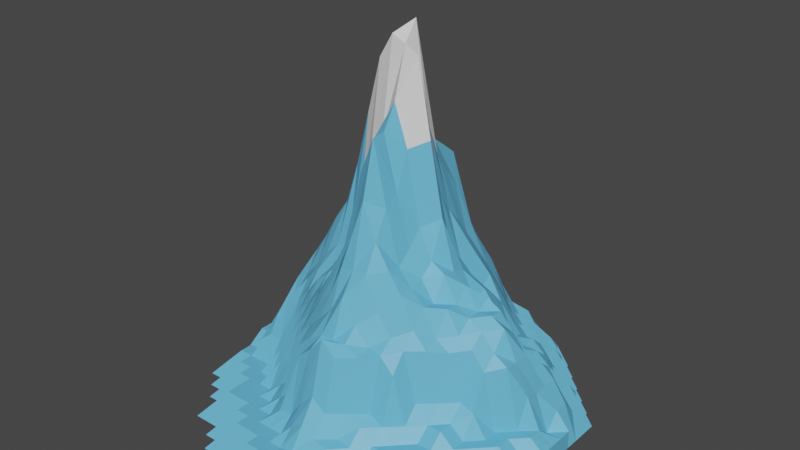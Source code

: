 # Source: IceMountain2.blend  (saved by Blender 3.4.6; exported with 4.5.12 LTS)
import bpy
from mathutils import Matrix  # noqa: F401  (used for matrix-valued properties, if any)

bpy.ops.wm.read_factory_settings(use_empty=True)
scene = bpy.context.scene
scene.name = 'Scene'

# ---- collections
col_collection = bpy.data.collections.new('Collection'); scene.collection.children.link(col_collection)

# ---- materials (node trees are filled in below, after node groups)
mat_material_002 = bpy.data.materials.new('Material.002')
mat_material_002.use_transparent_shadow = False
mat_material_006 = bpy.data.materials.new('Material.006')
mat_material_006.use_transparent_shadow = False

# ---- material node trees
mat_material_002.use_nodes = True; mat_material_002.node_tree.nodes.clear()
_N = mat_material_002.node_tree.nodes; _L = mat_material_002.node_tree.links
n0 = _N.new('ShaderNodeBsdfPrincipled'); n0.name = 'Principled BSDF'; n0.location = (10, 300)
n0.distribution = 'GGX'
n0.subsurface_method = 'RANDOM_WALK_SKIN'
n0.inputs[0].default_value = (0.1336, 0.5041, 0.8, 1.0)
n0.inputs[3].default_value = 1.45
n0.inputs[27].default_value = (0.0, 0.0, 0.0, 1.0)
n0.inputs[28].default_value = 1.0
n1 = _N.new('ShaderNodeOutputMaterial'); n1.name = 'Material Output'; n1.location = (300, 300)
_L.new(n0.outputs[0], n1.inputs[0])
n1.is_active_output = True
mat_material_006.use_nodes = True; mat_material_006.node_tree.nodes.clear()
_N = mat_material_006.node_tree.nodes; _L = mat_material_006.node_tree.links
n0 = _N.new('ShaderNodeBsdfPrincipled'); n0.name = 'Principled BSDF'; n0.location = (10, 300)
n0.distribution = 'GGX'
n0.subsurface_method = 'RANDOM_WALK_SKIN'
n0.inputs[3].default_value = 1.45
n0.inputs[27].default_value = (0.0, 0.0, 0.0, 1.0)
n0.inputs[28].default_value = 1.0
n1 = _N.new('ShaderNodeOutputMaterial'); n1.name = 'Material Output'; n1.location = (300, 300)
_L.new(n0.outputs[0], n1.inputs[0])
n1.is_active_output = True

# ---- world
world_world = bpy.data.worlds.new('World'); scene.world = world_world
world_world.use_nodes = True; world_world.node_tree.nodes.clear()
_N = world_world.node_tree.nodes; _L = world_world.node_tree.links
n0 = _N.new('ShaderNodeOutputWorld'); n0.name = 'World Output'; n0.location = (300, 300)
n1 = _N.new('ShaderNodeBackground'); n1.name = 'Background'; n1.location = (10, 300)
n1.inputs[0].default_value = (0.05088, 0.05088, 0.05088, 1.0)
_L.new(n1.outputs[0], n0.inputs[0])
n0.is_active_output = True
world_world.color = (0.05088, 0.05088, 0.05088)
world_world.use_sun_shadow = False
world_world.sun_shadow_jitter_overblur = 0.0

# ---- meshes
me_landscape = bpy.data.meshes.new('Landscape')
me_landscape.from_pydata([(-5.991, -3.486, -0.1838), (-5.991, -2.986, -0.1838), (-5.991, -2.486, -0.1838), (-5.991, -1.986, -0.1838), (-5.991, -0.9863, 0.1496), (-5.991, -0.4863, 0.1496), (-5.991, 0.01371, 0.1496), (-5.991, 0.5137, 0.1496), (-5.991, 1.014, 0.1496), (-5.991, 1.014, -0.1838), (-5.991, 1.514, -0.1838), (-5.991, 2.014, -0.1838), (-5.491, -3.986, -0.1838), (-5.491, -3.486, -0.1838), (-5.491, -2.486, 0.1496), (-5.491, -1.986, 0.1496), (-5.491, -1.486, 0.1496), (-5.491, -0.9863, 0.1496), (-5.491, -0.4863, 0.1496), (-5.491, 0.01371, 0.2934), (-5.491, 0.5137, 0.1496), (-5.491, 1.014, 0.4415), (-5.491, 1.514, 0.4415), (-5.491, 2.014, 0.1496), (-5.491, 2.514, 0.1496), (-5.491, 2.514, -0.1838), (-4.991, -4.486, -0.1838), (-4.991, -3.986, -0.1838), (-4.991, -2.986, 0.1496), (-4.991, -2.486, 0.1496), (-4.991, -1.986, 0.1496), (-4.991, -1.486, 0.3535), (-4.991, -0.9863, 0.7394), (-4.991, -0.4863, 0.7397), (-4.991, 0.01371, 0.6991), (-4.991, 0.5137, 0.8019), (-4.991, 1.014, 0.8017), (-4.991, 1.514, 0.8017), (-4.991, 2.014, 0.4415), (-4.991, 2.514, 0.4415), (-4.991, 3.014, 0.1496), (-4.991, 3.014, -0.1838), (-4.991, 3.514, -0.1838), (-4.491, -5.486, -0.1838), (-4.491, -4.986, -0.1838), (-4.491, -4.486, -0.1838), (-4.491, -3.486, 0.1496), (-4.491, -2.986, 0.1496), (-4.491, -2.486, 0.1496), (-4.491, -1.986, 0.5665), (-4.491, -1.486, 0.7394), (-4.491, -0.9863, 0.7394), (-4.491, -0.4863, 1.403), (-4.491, 0.01371, 1.37), (-4.491, 0.5137, 1.17), (-4.491, 1.014, 1.014), (-4.491, 1.514, 1.014), (-4.491, 2.014, 0.8017), (-4.491, 2.514, 0.8017), (-4.491, 3.014, 0.4415), (-4.491, 3.514, 0.1496), (-4.491, 4.014, 0.1496), (-4.491, 4.014, -0.1838), (-3.991, -5.486, -0.1838), (-3.991, -4.486, 0.1496), (-3.991, -3.986, 0.1496), (-3.991, -3.486, 0.1496), (-3.991, -2.986, 0.1496), (-3.991, -2.486, 0.1496), (-3.991, -1.986, 0.5665), (-3.991, -1.486, 1.266), (-3.991, -0.9863, 1.358), (-3.991, -0.4863, 1.579), (-3.991, 0.01371, 1.941), (-3.991, 0.5137, 1.83), (-3.991, 1.014, 1.368), (-3.991, 1.514, 1.28), (-3.991, 2.014, 1.014), (-3.991, 2.514, 0.8017), (-3.991, 3.014, 0.8017), (-3.991, 3.514, 0.4415), (-3.991, 4.014, 0.4415), (-3.991, 4.514, 0.1496), (-3.991, 4.514, -0.1838), (-3.491, -5.986, -0.1838), (-3.491, -5.486, -0.1838), (-3.491, -4.486, 0.1496), (-3.491, -3.986, 0.1496), (-3.491, -3.486, 0.1496), (-3.491, -2.986, 0.1496), (-3.491, -2.486, 0.5665), (-3.491, -1.986, 0.7394), (-3.491, -1.486, 1.349), (-3.491, -0.9863, 1.68), (-3.491, -0.4863, 1.845), (-3.491, 0.01371, 2.314), (-3.491, 0.5137, 2.207), (-3.491, 1.014, 1.628), (-3.491, 1.514, 1.342), (-3.491, 2.014, 1.28), (-3.491, 2.514, 1.014), (-3.491, 3.014, 1.014), (-3.491, 3.514, 0.8017), (-3.491, 4.014, 0.4415), (-3.491, 4.514, 0.4415), (-3.491, 5.014, 0.1496), (-3.491, 5.014, -0.1838), (-2.991, -6.486, -0.1838), (-2.991, -5.986, -0.1838), (-2.991, -4.986, 0.1496), (-2.991, -4.486, 0.1496), (-2.991, -3.986, 0.1496), (-2.991, -3.486, 0.1496), (-2.991, -2.986, 0.5665), (-2.991, -2.486, 0.7395), (-2.991, -1.986, 1.35), (-2.991, -1.486, 1.641), (-2.991, -0.9863, 1.928), (-2.991, -0.4863, 2.19), (-2.991, 0.01371, 2.751), (-2.991, 0.5137, 2.49), (-2.991, 1.014, 2.013), (-2.991, 1.514, 1.554), (-2.991, 2.014, 1.34), (-2.991, 2.514, 1.28), (-2.991, 3.014, 1.28), (-2.991, 3.514, 1.014), (-2.991, 4.014, 0.8017), (-2.991, 4.514, 0.4415), (-2.991, 5.014, 0.1496), (-2.991, 5.014, -0.1838), (-2.491, -6.486, -0.1838), (-2.491, -5.486, 0.1496), (-2.491, -4.986, 0.1496), (-2.491, -4.486, 0.1496), (-2.491, -3.986, 0.1496), (-2.491, -3.486, 0.3535), (-2.491, -2.986, 0.7413), (-2.491, -2.486, 1.345), (-2.491, -1.986, 1.627), (-2.491, -1.486, 1.967), (-2.491, -0.9863, 2.005), (-2.491, -0.4863, 2.404), (-2.491, 0.01371, 3.117), (-2.491, 0.5137, 3.131), (-2.491, 1.014, 2.349), (-2.491, 1.514, 1.915), (-2.491, 2.014, 1.562), (-2.491, 2.514, 1.355), (-2.491, 3.014, 1.283), (-2.491, 3.514, 1.014), (-2.491, 4.014, 0.8017), (-2.491, 4.514, 0.4415), (-2.491, 5.014, 0.1496), (-2.491, 5.514, 0.1496), (-2.491, 5.514, -0.1838), (-1.991, -6.486, -0.1838), (-1.991, -5.486, 0.1496), (-1.991, -4.986, 0.1496), (-1.991, -4.486, 0.1496), (-1.991, -3.986, 0.3535), (-1.991, -3.486, 0.5726), (-1.991, -2.986, 1.352), (-1.991, -2.486, 1.604), (-1.991, -1.986, 1.944), (-1.991, -1.486, 2.167), (-1.991, -0.9863, 2.304), (-1.991, -0.4863, 2.51), (-1.991, 0.01371, 3.87), (-1.991, 0.5137, 3.42), (-1.991, 1.014, 2.721), (-1.991, 1.514, 2.329), (-1.991, 2.014, 1.994), (-1.991, 2.514, 1.65), (-1.991, 3.014, 1.407), (-1.991, 3.514, 1.026), (-1.991, 4.014, 0.8017), (-1.991, 4.514, 0.8017), (-1.991, 5.014, 0.4415), (-1.991, 5.514, 0.1496), (-1.991, 5.514, -0.1838), (-1.491, -5.986, 0.1496), (-1.491, -5.486, 0.1496), (-1.491, -4.986, 0.1496), (-1.491, -4.486, 0.3535), (-1.491, -3.986, 0.5808), (-1.491, -3.486, 1.365), (-1.491, -2.986, 1.603), (-1.491, -2.486, 1.929), (-1.491, -1.986, 2.322), (-1.491, -1.486, 2.205), (-1.491, -0.9863, 2.53), (-1.491, -0.4863, 2.976), (-1.491, 0.01371, 4.83), (-1.491, 0.5137, 3.482), (-1.491, 1.014, 3.328), (-1.491, 1.514, 2.93), (-1.491, 2.014, 2.432), (-1.491, 2.514, 2.154), (-1.491, 3.014, 1.799), (-1.491, 3.514, 1.21), (-1.491, 4.014, 0.8311), (-1.491, 4.514, 0.8017), (-1.491, 5.014, 0.4415), (-1.491, 5.514, 0.1496), (-1.491, 6.014, 0.1496), (-0.9907, -5.986, 0.1496), (-0.9907, -5.486, 0.1496), (-0.9907, -4.986, 0.1496), (-0.9907, -4.486, 0.3833), (-0.9907, -3.986, 1.392), (-0.9907, -3.486, 1.599), (-0.9907, -2.986, 1.85), (-0.9907, -2.486, 2.189), (-0.9907, -1.986, 2.626), (-0.9907, -1.486, 3.071), (-0.9907, -0.9863, 3.406), (-0.9907, -0.4863, 4.192), (-0.9907, 0.01371, 5.789), (-0.9907, 0.5137, 4.5), (-0.9907, 1.014, 3.658), (-0.9907, 1.514, 3.609), (-0.9907, 2.014, 3.189), (-0.9907, 2.514, 2.849), (-0.9907, 3.014, 2.08), (-0.9907, 3.514, 1.879), (-0.9907, 4.014, 1.24), (-0.9907, 4.514, 0.8475), (-0.9907, 5.014, 0.4415), (-0.9907, 5.514, 0.4415), (-0.9907, 6.014, 0.1496), (-0.4907, -5.986, 0.1496), (-0.4907, -5.486, 0.1498), (-0.4907, -4.986, 0.4102), (-0.4907, -4.486, 0.7383), (-0.4907, -3.986, 1.612), (-0.4907, -3.486, 1.746), (-0.4907, -2.986, 2.109), (-0.4907, -2.486, 2.745), (-0.4907, -1.986, 3.18), (-0.4907, -1.486, 4.202), (-0.4907, -0.9863, 4.601), (-0.4907, -0.4863, 4.656), (-0.4907, 0.01371, 6.208), (-0.4907, 0.5137, 5.632), (-0.4907, 1.014, 4.512), (-0.4907, 1.514, 3.809), (-0.4907, 2.014, 3.896), (-0.4907, 2.514, 3.077), (-0.4907, 3.014, 2.857), (-0.4907, 3.514, 2.099), (-0.4907, 4.014, 1.613), (-0.4907, 4.514, 1.036), (-0.4907, 5.014, 0.4984), (-0.4907, 5.514, 0.4416), (-0.4907, 6.014, 0.1496), (0.009346, -5.986, 0.1496), (0.009346, -5.486, 0.2109), (0.009346, -4.986, 0.5669), (0.009346, -4.486, 0.9602), (0.009346, -3.986, 1.898), (0.009346, -3.486, 1.745), (0.009346, -2.986, 2.425), (0.009346, -2.486, 2.787), (0.009346, -1.986, 3.863), (0.009346, -1.486, 4.827), (0.009346, -0.9863, 4.846), (0.009346, -0.4863, 5.258), (0.009346, 0.01371, 6.09), (0.009346, 0.5137, 6.438), (0.009346, 1.014, 4.828), (0.009346, 1.514, 4.327), (0.009346, 2.014, 4.14), (0.009346, 2.514, 3.941), (0.009346, 3.014, 2.944), (0.009346, 3.514, 2.432), (0.009346, 4.014, 1.084), (0.009346, 4.514, 0.6526), (0.009346, 5.014, 0.3373), (0.009346, 5.514, 0.1905), (0.009346, 6.014, 0.1496), (0.5093, -5.986, 0.1496), (0.5093, -5.486, 0.1498), (0.5093, -4.986, 0.4173), (0.5093, -4.486, 0.7665), (0.5093, -3.986, 1.667), (0.5093, -3.486, 1.782), (0.5093, -2.986, 2.021), (0.5093, -2.486, 2.765), (0.5093, -1.986, 3.27), (0.5093, -1.486, 3.728), (0.5093, -0.9863, 3.897), (0.5093, -0.4863, 4.548), (0.5093, 0.01371, 5.967), (0.5093, 0.5137, 4.844), (0.5093, 1.014, 4.206), (0.5093, 1.514, 3.844), (0.5093, 2.014, 3.54), (0.5093, 2.514, 2.816), (0.5093, 3.014, 2.518), (0.5093, 3.514, 2.148), (0.5093, 4.014, 1.634), (0.5093, 4.514, 1.034), (0.5093, 5.014, 0.4901), (0.5093, 5.514, 0.4416), (0.5093, 6.014, 0.1496), (1.009, -5.986, 0.1496), (1.009, -5.486, 0.1496), (1.009, -4.986, 0.3535), (1.009, -4.486, 0.3947), (1.009, -3.986, 0.7316), (1.009, -3.486, 1.638), (1.009, -2.986, 1.703), (1.009, -2.486, 2.205), (1.009, -1.986, 2.848), (1.009, -1.486, 2.806), (1.009, -0.9863, 3.022), (1.009, -0.4863, 3.297), (1.009, 0.01371, 4.674), (1.009, 0.5137, 3.736), (1.009, 1.014, 3.327), (1.009, 1.514, 3.053), (1.009, 2.014, 2.708), (1.009, 2.514, 2.57), (1.009, 3.014, 2.156), (1.009, 3.514, 1.9), (1.009, 4.014, 1.242), (1.009, 4.514, 0.8435), (1.009, 5.014, 0.4415), (1.009, 5.514, 0.1496), (1.009, 6.014, 0.1496), (1.509, -5.986, 0.1496), (1.509, -5.486, 0.1496), (1.509, -4.986, 0.1496), (1.509, -4.486, 0.3535), (1.509, -3.986, 0.5901), (1.509, -3.486, 0.7054), (1.509, -2.986, 1.663), (1.509, -2.486, 1.859), (1.509, -1.986, 2.502), (1.509, -1.486, 2.521), (1.509, -0.9863, 2.583), (1.509, -0.4863, 2.793), (1.509, 0.01371, 3.439), (1.509, 0.5137, 2.758), (1.509, 1.014, 2.531), (1.509, 1.514, 2.687), (1.509, 2.014, 2.406), (1.509, 2.514, 2.122), (1.509, 3.014, 1.867), (1.509, 3.514, 1.484), (1.509, 4.014, 1.042), (1.509, 4.514, 0.8017), (1.509, 5.014, 0.4415), (1.509, 5.514, 0.1496), (1.509, 5.514, -0.1838), (2.009, -6.486, -0.1838), (2.009, -5.486, 0.1496), (2.009, -4.986, 0.1496), (2.009, -4.486, 0.1496), (2.009, -3.986, 0.3535), (2.009, -3.486, 0.578), (2.009, -2.986, 1.398), (2.009, -2.486, 1.722), (2.009, -1.986, 1.97), (2.009, -1.486, 2.278), (2.009, -0.9863, 2.222), (2.009, -0.4863, 2.639), (2.009, 0.01371, 2.582), (2.009, 0.5137, 2.505), (2.009, 1.014, 2.301), (2.009, 1.514, 1.929), (2.009, 2.014, 2.097), (2.009, 2.514, 1.786), (2.009, 3.014, 1.441), (2.009, 3.514, 1.027), (2.009, 4.014, 0.8017), (2.009, 4.514, 0.8017), (2.009, 5.014, 0.4415), (2.009, 5.514, 0.1496), (2.009, 5.514, -0.1838), (2.509, -6.486, -0.1838), (2.509, -5.486, 0.1496), (2.509, -4.986, 0.1496), (2.509, -4.486, 0.1496), (2.509, -3.986, 0.3535), (2.509, -3.486, 0.3535), (2.509, -2.986, 0.5699), (2.509, -2.486, 0.859), (2.509, -1.986, 1.699), (2.509, -1.486, 1.807), (2.509, -0.9863, 2.226), (2.509, -0.4863, 2.187), (2.509, 0.01371, 2.415), (2.509, 0.5137, 2.036), (2.509, 1.014, 2.139), (2.509, 1.514, 1.935), (2.509, 2.014, 1.662), (2.509, 2.514, 1.408), (2.509, 3.014, 1.017), (2.509, 3.514, 0.8017), (2.509, 4.014, 0.8017), (2.509, 4.514, 0.4415), (2.509, 5.014, 0.1496), (2.509, 5.014, -0.1838), (2.509, 5.514, -0.1838), (3.009, -5.986, -0.1838), (3.009, -4.986, 0.1496), (3.009, -4.486, 0.1496), (3.009, -3.986, 0.1496), (3.009, -3.486, 0.3535), (3.009, -2.986, 0.3535), (3.009, -2.486, 0.5666), (3.009, -1.986, 0.8391), (3.009, -1.486, 1.643), (3.009, -0.9863, 1.845), (3.009, -0.4863, 2.041), (3.009, 0.01371, 2.042), (3.009, 0.5137, 2.183), (3.009, 1.014, 1.855), (3.009, 1.514, 1.555), (3.009, 2.014, 1.095), (3.009, 2.514, 1.014), (3.009, 3.014, 0.8017), (3.009, 3.514, 0.8017), (3.009, 4.014, 0.4415), (3.009, 4.514, 0.4415), (3.009, 5.014, 0.1496), (3.009, 5.014, -0.1838), (3.509, -5.986, -0.1838), (3.509, -4.986, 0.1496), (3.509, -4.486, 0.1496), (3.509, -3.986, 0.1496), (3.509, -3.486, 0.1496), (3.509, -2.986, 0.3535), (3.509, -2.486, 0.5665), (3.509, -1.986, 0.5665), (3.509, -1.486, 0.8343), (3.509, -0.9863, 1.682), (3.509, -0.4863, 1.899), (3.509, 0.01371, 2.065), (3.509, 0.5137, 2.034), (3.509, 1.014, 1.576), (3.509, 1.514, 1.076), (3.509, 2.014, 1.014), (3.509, 2.514, 1.014), (3.509, 3.014, 0.8017), (3.509, 3.514, 0.4415), (3.509, 4.014, 0.4415), (3.509, 4.514, 0.1496), (3.509, 4.514, -0.1838), (3.509, 5.014, -0.1838), (4.009, -5.486, -0.1838), (4.009, -4.486, 0.1496), (4.009, -3.986, 0.1496), (4.009, -3.486, 0.1496), (4.009, -2.986, 0.1496), (4.009, -2.486, 0.3535), (4.009, -1.986, 0.3535), (4.009, -1.486, 0.7394), (4.009, -0.9863, 1.375), (4.009, -0.4863, 1.599), (4.009, 0.01371, 1.926), (4.009, 0.5137, 1.737), (4.009, 1.014, 1.359), (4.009, 1.514, 1.014), (4.009, 2.014, 1.014), (4.009, 2.514, 0.8017), (4.009, 3.014, 0.4415), (4.009, 3.514, 0.1496), (4.009, 4.014, 0.1496), (4.009, 4.014, -0.1838), (4.009, 4.514, -0.1838), (4.509, -4.986, -0.1838), (4.509, -3.986, 0.1496), (4.509, -3.486, 0.1496), (4.509, -2.986, 0.1496), (4.509, -2.486, 0.1496), (4.509, -1.986, 0.3535), (4.509, -1.486, 0.3535), (4.509, -0.9863, 0.3535), (4.509, -0.4863, 1.441), (4.509, 0.01371, 1.405), (4.509, 0.5137, 1.433), (4.509, 1.014, 1.014), (4.509, 1.514, 1.014), (4.509, 2.014, 0.8017), (4.509, 2.514, 0.4415), (4.509, 3.014, 0.1496), (4.509, 3.514, 0.1496), (4.509, 3.514, -0.1838), (4.509, 4.014, -0.1838), (5.009, -4.486, -0.1838), (5.009, -3.986, -0.1838), (5.009, -2.986, 0.1496), (5.009, -2.486, 0.1496), (5.009, -1.986, 0.1496), (5.009, -1.486, 0.3535), (5.009, -0.9863, 0.3535), (5.009, -0.4863, 0.3539), (5.009, 0.01371, 0.8707), (5.009, 0.5137, 0.802), (5.009, 1.014, 0.8017), (5.009, 1.514, 0.8017), (5.009, 2.014, 0.4415), (5.009, 2.514, 0.4415), (5.009, 3.014, 0.1496), (5.009, 3.014, -0.1838), (5.009, 3.514, -0.1838), (5.509, -3.486, -0.1838), (5.509, -2.486, 0.1496), (5.509, -1.986, 0.1496), (5.509, -1.486, 0.1496), (5.509, -0.9863, 0.1496), (5.509, -0.4863, 0.3535), (5.509, 0.01371, 0.3374), (5.509, 0.5137, 0.1496), (5.509, 1.014, 0.4415), (5.509, 1.514, 0.4415), (5.509, 2.014, 0.1496), (5.509, 2.514, 0.1496), (5.509, 2.514, -0.1838), (5.509, 3.014, -0.1838), (6.009, -2.986, -0.1838), (6.009, -2.486, -0.1838), (6.009, -1.986, -0.1838), (6.009, -0.9863, 0.1496), (6.009, -0.4863, 0.1496), (6.009, 0.01371, 0.1496), (6.009, 0.5137, 0.1496), (6.009, 1.014, 0.1496), (6.009, 1.014, -0.1838), (6.009, 1.514, -0.1838), (6.009, 2.014, -0.1838), (6.009, 2.514, -0.1838)], [], [(13, 14, 0), (14, 1, 0), (14, 15, 1), (15, 2, 1), (15, 16, 2), (16, 3, 2), (16, 17, 3), (17, 4, 3), (17, 18, 4), (18, 5, 4), (18, 19, 5), (19, 6, 5), (19, 20, 6), (20, 7, 6), (20, 21, 7), (21, 8, 7), (21, 22, 8), (22, 9, 8), (22, 23, 9), (23, 10, 9), (23, 24, 10), (24, 11, 10), (24, 25, 11), (27, 28, 12), (28, 13, 12), (28, 29, 13), (29, 14, 13), (29, 30, 14), (30, 15, 14), (30, 31, 15), (31, 16, 15), (31, 32, 16), (32, 17, 16), (32, 33, 17), (33, 18, 17), (33, 34, 18), (34, 19, 18), (34, 35, 19), (35, 20, 19), (35, 36, 20), (36, 21, 20), (36, 37, 21), (37, 22, 21), (37, 38, 22), (38, 23, 22), (38, 39, 23), (39, 24, 23), (39, 40, 24), (40, 25, 24), (40, 41, 25), (45, 46, 26), (46, 27, 26), (46, 47, 27), (47, 28, 27), (47, 48, 28), (48, 29, 28), (48, 49, 29), (49, 30, 29), (49, 50, 30), (50, 31, 30), (50, 51, 31), (51, 32, 31), (51, 52, 32), (52, 33, 32), (52, 53, 33), (53, 34, 33), (53, 54, 34), (54, 35, 34), (54, 55, 35), (55, 36, 35), (55, 56, 36), (56, 37, 36), (56, 57, 37), (57, 38, 37), (57, 58, 38), (58, 39, 38), (58, 59, 39), (59, 40, 39), (59, 60, 40), (60, 41, 40), (60, 61, 41), (61, 42, 41), (61, 62, 42), (63, 64, 43), (64, 44, 43), (64, 65, 44), (65, 45, 44), (65, 66, 45), (66, 46, 45), (66, 67, 46), (67, 47, 46), (67, 68, 47), (68, 48, 47), (68, 69, 48), (69, 49, 48), (69, 70, 49), (70, 50, 49), (70, 71, 50), (71, 51, 50), (71, 72, 51), (72, 52, 51), (72, 73, 52), (73, 53, 52), (73, 74, 53), (74, 54, 53), (74, 75, 54), (75, 55, 54), (75, 76, 55), (76, 56, 55), (76, 77, 56), (77, 57, 56), (77, 78, 57), (78, 58, 57), (78, 79, 58), (79, 59, 58), (79, 80, 59), (80, 60, 59), (80, 81, 60), (81, 61, 60), (81, 82, 61), (82, 62, 61), (82, 83, 62), (85, 86, 63), (86, 64, 63), (86, 87, 64), (87, 65, 64), (87, 88, 65), (88, 66, 65), (88, 89, 66), (89, 67, 66), (89, 90, 67), (90, 68, 67), (90, 91, 68), (91, 69, 68), (91, 92, 69), (92, 70, 69), (92, 93, 70), (93, 71, 70), (93, 94, 71), (94, 72, 71), (94, 95, 72), (95, 73, 72), (95, 96, 73), (96, 74, 73), (96, 97, 74), (97, 75, 74), (97, 98, 75), (98, 76, 75), (98, 99, 76), (99, 77, 76), (99, 100, 77), (100, 78, 77), (100, 101, 78), (101, 79, 78), (101, 102, 79), (102, 80, 79), (102, 103, 80), (103, 81, 80), (103, 104, 81), (104, 82, 81), (104, 105, 82), (105, 83, 82), (105, 106, 83), (108, 109, 84), (109, 85, 84), (109, 110, 85), (110, 86, 85), (110, 111, 86), (111, 87, 86), (111, 112, 87), (112, 88, 87), (112, 113, 88), (113, 89, 88), (113, 114, 89), (114, 90, 89), (114, 115, 90), (115, 91, 90), (115, 116, 91), (116, 92, 91), (116, 117, 92), (117, 93, 92), (117, 118, 93), (118, 94, 93), (118, 119, 94), (119, 95, 94), (119, 120, 95), (120, 96, 95), (120, 121, 96), (121, 97, 96), (121, 122, 97), (122, 98, 97), (122, 123, 98), (123, 99, 98), (123, 124, 99), (124, 100, 99), (124, 125, 100), (125, 101, 100), (125, 126, 101), (126, 102, 101), (126, 127, 102), (127, 103, 102), (127, 128, 103), (128, 104, 103), (128, 129, 104), (129, 105, 104), (129, 130, 105), (130, 106, 105), (131, 132, 107), (132, 108, 107), (132, 133, 108), (133, 109, 108), (133, 134, 109), (134, 110, 109), (134, 135, 110), (135, 111, 110), (135, 136, 111), (136, 112, 111), (136, 137, 112), (137, 113, 112), (137, 138, 113), (138, 114, 113), (138, 139, 114), (139, 115, 114), (139, 140, 115), (140, 116, 115), (140, 141, 116), (141, 117, 116), (141, 142, 117), (142, 118, 117), (142, 143, 118), (143, 119, 118), (143, 144, 119), (144, 120, 119), (144, 145, 120), (145, 121, 120), (145, 146, 121), (146, 122, 121), (146, 147, 122), (147, 123, 122), (147, 148, 123), (148, 124, 123), (148, 149, 124), (149, 125, 124), (149, 150, 125), (150, 126, 125), (150, 151, 126), (151, 127, 126), (151, 152, 127), (152, 128, 127), (152, 153, 128), (153, 129, 128), (153, 154, 129), (154, 130, 129), (154, 155, 130), (156, 157, 131), (157, 132, 131), (157, 158, 132), (158, 133, 132), (158, 159, 133), (159, 134, 133), (159, 160, 134), (160, 135, 134), (160, 161, 135), (161, 136, 135), (161, 162, 136), (162, 137, 136), (162, 163, 137), (163, 138, 137), (163, 164, 138), (164, 139, 138), (164, 165, 139), (165, 140, 139), (165, 166, 140), (166, 141, 140), (166, 167, 141), (167, 142, 141), (167, 168, 142), (168, 143, 142), (168, 169, 143), (169, 144, 143), (169, 170, 144), (170, 145, 144), (170, 171, 145), (171, 146, 145), (171, 172, 146), (172, 147, 146), (172, 173, 147), (173, 148, 147), (173, 174, 148), (174, 149, 148), (174, 175, 149), (175, 150, 149), (175, 176, 150), (176, 151, 150), (176, 177, 151), (177, 152, 151), (177, 178, 152), (178, 153, 152), (178, 179, 153), (179, 154, 153), (179, 180, 154), (180, 155, 154), (181, 182, 156), (182, 157, 156), (182, 183, 157), (183, 158, 157), (183, 184, 158), (184, 159, 158), (184, 185, 159), (185, 160, 159), (185, 186, 160), (186, 161, 160), (186, 187, 161), (187, 162, 161), (187, 188, 162), (188, 163, 162), (188, 189, 163), (189, 164, 163), (189, 190, 164), (190, 165, 164), (190, 191, 165), (191, 166, 165), (191, 192, 166), (192, 167, 166), (192, 193, 167), (193, 168, 167), (193, 194, 168), (194, 169, 168), (194, 195, 169), (195, 170, 169), (195, 196, 170), (196, 171, 170), (196, 197, 171), (197, 172, 171), (197, 198, 172), (198, 173, 172), (198, 199, 173), (199, 174, 173), (199, 200, 174), (200, 175, 174), (200, 201, 175), (201, 176, 175), (201, 202, 176), (202, 177, 176), (202, 203, 177), (203, 178, 177), (203, 204, 178), (204, 179, 178), (204, 205, 179), (205, 180, 179), (206, 207, 181), (207, 182, 181), (207, 208, 182), (208, 183, 182), (208, 209, 183), (209, 184, 183), (209, 210, 184), (210, 185, 184), (210, 211, 185), (211, 186, 185), (211, 212, 186), (212, 187, 186), (212, 213, 187), (213, 188, 187), (213, 214, 188), (214, 189, 188), (214, 215, 189), (215, 190, 189), (215, 216, 190), (216, 191, 190), (216, 217, 191), (217, 192, 191), (217, 218, 192), (218, 193, 192), (218, 219, 193), (219, 194, 193), (219, 220, 194), (220, 195, 194), (220, 221, 195), (221, 196, 195), (221, 222, 196), (222, 197, 196), (222, 223, 197), (223, 198, 197), (223, 224, 198), (224, 199, 198), (224, 225, 199), (225, 200, 199), (225, 226, 200), (226, 201, 200), (226, 227, 201), (227, 202, 201), (227, 228, 202), (228, 203, 202), (228, 229, 203), (229, 204, 203), (229, 230, 204), (230, 205, 204), (231, 232, 206), (232, 207, 206), (232, 233, 207), (233, 208, 207), (233, 234, 208), (234, 209, 208), (234, 235, 209), (235, 210, 209), (235, 236, 210), (236, 211, 210), (236, 237, 211), (237, 212, 211), (237, 238, 212), (238, 213, 212), (238, 239, 213), (239, 214, 213), (239, 240, 214), (240, 215, 214), (240, 241, 215), (241, 216, 215), (241, 242, 216), (242, 217, 216), (242, 243, 217), (243, 218, 217), (243, 244, 218), (244, 219, 218), (244, 245, 219), (245, 220, 219), (245, 246, 220), (246, 221, 220), (246, 247, 221), (247, 222, 221), (247, 248, 222), (248, 223, 222), (248, 249, 223), (249, 224, 223), (249, 250, 224), (250, 225, 224), (250, 251, 225), (251, 226, 225), (251, 252, 226), (252, 227, 226), (252, 253, 227), (253, 228, 227), (253, 254, 228), (254, 229, 228), (254, 255, 229), (255, 230, 229), (256, 257, 231), (257, 232, 231), (257, 258, 232), (258, 233, 232), (258, 259, 233), (259, 234, 233), (259, 260, 234), (260, 235, 234), (260, 261, 235), (261, 236, 235), (261, 262, 236), (262, 237, 236), (262, 263, 237), (263, 238, 237), (263, 264, 238), (264, 239, 238), (264, 265, 239), (265, 240, 239), (265, 266, 240), (266, 241, 240), (266, 267, 241), (267, 242, 241), (267, 268, 242), (268, 243, 242), (268, 269, 243), (269, 244, 243), (269, 270, 244), (270, 245, 244), (270, 271, 245), (271, 246, 245), (271, 272, 246), (272, 247, 246), (272, 273, 247), (273, 248, 247), (273, 274, 248), (274, 249, 248), (274, 275, 249), (275, 250, 249), (275, 276, 250), (276, 251, 250), (276, 277, 251), (277, 252, 251), (277, 278, 252), (278, 253, 252), (278, 279, 253), (279, 254, 253), (279, 280, 254), (280, 255, 254), (281, 282, 256), (282, 257, 256), (282, 283, 257), (283, 258, 257), (283, 284, 258), (284, 259, 258), (284, 285, 259), (285, 260, 259), (285, 286, 260), (286, 261, 260), (286, 287, 261), (287, 262, 261), (287, 288, 262), (288, 263, 262), (288, 289, 263), (289, 264, 263), (289, 290, 264), (290, 265, 264), (290, 291, 265), (291, 266, 265), (291, 292, 266), (292, 267, 266), (292, 293, 267), (293, 268, 267), (293, 294, 268), (294, 269, 268), (294, 295, 269), (295, 270, 269), (295, 296, 270), (296, 271, 270), (296, 297, 271), (297, 272, 271), (297, 298, 272), (298, 273, 272), (298, 299, 273), (299, 274, 273), (299, 300, 274), (300, 275, 274), (300, 301, 275), (301, 276, 275), (301, 302, 276), (302, 277, 276), (302, 303, 277), (303, 278, 277), (303, 304, 278), (304, 279, 278), (304, 305, 279), (305, 280, 279), (306, 307, 281), (307, 282, 281), (307, 308, 282), (308, 283, 282), (308, 309, 283), (309, 284, 283), (309, 310, 284), (310, 285, 284), (310, 311, 285), (311, 286, 285), (311, 312, 286), (312, 287, 286), (312, 313, 287), (313, 288, 287), (313, 314, 288), (314, 289, 288), (314, 315, 289), (315, 290, 289), (315, 316, 290), (316, 291, 290), (316, 317, 291), (317, 292, 291), (317, 318, 292), (318, 293, 292), (318, 319, 293), (319, 294, 293), (319, 320, 294), (320, 295, 294), (320, 321, 295), (321, 296, 295), (321, 322, 296), (322, 297, 296), (322, 323, 297), (323, 298, 297), (323, 324, 298), (324, 299, 298), (324, 325, 299), (325, 300, 299), (325, 326, 300), (326, 301, 300), (326, 327, 301), (327, 302, 301), (327, 328, 302), (328, 303, 302), (328, 329, 303), (329, 304, 303), (329, 330, 304), (330, 305, 304), (331, 332, 306), (332, 307, 306), (332, 333, 307), (333, 308, 307), (333, 334, 308), (334, 309, 308), (334, 335, 309), (335, 310, 309), (335, 336, 310), (336, 311, 310), (336, 337, 311), (337, 312, 311), (337, 338, 312), (338, 313, 312), (338, 339, 313), (339, 314, 313), (339, 340, 314), (340, 315, 314), (340, 341, 315), (341, 316, 315), (341, 342, 316), (342, 317, 316), (342, 343, 317), (343, 318, 317), (343, 344, 318), (344, 319, 318), (344, 345, 319), (345, 320, 319), (345, 346, 320), (346, 321, 320), (346, 347, 321), (347, 322, 321), (347, 348, 322), (348, 323, 322), (348, 349, 323), (349, 324, 323), (349, 350, 324), (350, 325, 324), (350, 351, 325), (351, 326, 325), (351, 352, 326), (352, 327, 326), (352, 353, 327), (353, 328, 327), (353, 354, 328), (354, 329, 328), (354, 355, 329), (355, 330, 329), (356, 357, 331), (357, 332, 331), (357, 358, 332), (358, 333, 332), (358, 359, 333), (359, 334, 333), (359, 360, 334), (360, 335, 334), (360, 361, 335), (361, 336, 335), (361, 362, 336), (362, 337, 336), (362, 363, 337), (363, 338, 337), (363, 364, 338), (364, 339, 338), (364, 365, 339), (365, 340, 339), (365, 366, 340), (366, 341, 340), (366, 367, 341), (367, 342, 341), (367, 368, 342), (368, 343, 342), (368, 369, 343), (369, 344, 343), (369, 370, 344), (370, 345, 344), (370, 371, 345), (371, 346, 345), (371, 372, 346), (372, 347, 346), (372, 373, 347), (373, 348, 347), (373, 374, 348), (374, 349, 348), (374, 375, 349), (375, 350, 349), (375, 376, 350), (376, 351, 350), (376, 377, 351), (377, 352, 351), (377, 378, 352), (378, 353, 352), (378, 379, 353), (379, 354, 353), (379, 380, 354), (380, 355, 354), (381, 382, 356), (382, 357, 356), (382, 383, 357), (383, 358, 357), (383, 384, 358), (384, 359, 358), (384, 385, 359), (385, 360, 359), (385, 386, 360), (386, 361, 360), (386, 387, 361), (387, 362, 361), (387, 388, 362), (388, 363, 362), (388, 389, 363), (389, 364, 363), (389, 390, 364), (390, 365, 364), (390, 391, 365), (391, 366, 365), (391, 392, 366), (392, 367, 366), (392, 393, 367), (393, 368, 367), (393, 394, 368), (394, 369, 368), (394, 395, 369), (395, 370, 369), (395, 396, 370), (396, 371, 370), (396, 397, 371), (397, 372, 371), (397, 398, 372), (398, 373, 372), (398, 399, 373), (399, 374, 373), (399, 400, 374), (400, 375, 374), (400, 401, 375), (401, 376, 375), (401, 402, 376), (402, 377, 376), (402, 403, 377), (403, 378, 377), (403, 404, 378), (404, 379, 378), (404, 405, 379), (405, 380, 379), (406, 382, 381), (406, 407, 382), (407, 383, 382), (407, 408, 383), (408, 384, 383), (408, 409, 384), (409, 385, 384), (409, 410, 385), (410, 386, 385), (410, 411, 386), (411, 387, 386), (411, 412, 387), (412, 388, 387), (412, 413, 388), (413, 389, 388), (413, 414, 389), (414, 390, 389), (414, 415, 390), (415, 391, 390), (415, 416, 391), (416, 392, 391), (416, 417, 392), (417, 393, 392), (417, 418, 393), (418, 394, 393), (418, 419, 394), (419, 395, 394), (419, 420, 395), (420, 396, 395), (420, 421, 396), (421, 397, 396), (421, 422, 397), (422, 398, 397), (422, 423, 398), (423, 399, 398), (423, 424, 399), (424, 400, 399), (424, 425, 400), (425, 401, 400), (425, 426, 401), (426, 402, 401), (426, 427, 402), (427, 403, 402), (427, 428, 403), (428, 404, 403), (429, 430, 406), (430, 407, 406), (430, 431, 407), (431, 408, 407), (431, 432, 408), (432, 409, 408), (432, 433, 409), (433, 410, 409), (433, 434, 410), (434, 411, 410), (434, 435, 411), (435, 412, 411), (435, 436, 412), (436, 413, 412), (436, 437, 413), (437, 414, 413), (437, 438, 414), (438, 415, 414), (438, 439, 415), (439, 416, 415), (439, 440, 416), (440, 417, 416), (440, 441, 417), (441, 418, 417), (441, 442, 418), (442, 419, 418), (442, 443, 419), (443, 420, 419), (443, 444, 420), (444, 421, 420), (444, 445, 421), (445, 422, 421), (445, 446, 422), (446, 423, 422), (446, 447, 423), (447, 424, 423), (447, 448, 424), (448, 425, 424), (448, 449, 425), (449, 426, 425), (449, 450, 426), (450, 427, 426), (450, 451, 427), (451, 428, 427), (452, 430, 429), (452, 453, 430), (453, 431, 430), (453, 454, 431), (454, 432, 431), (454, 455, 432), (455, 433, 432), (455, 456, 433), (456, 434, 433), (456, 457, 434), (457, 435, 434), (457, 458, 435), (458, 436, 435), (458, 459, 436), (459, 437, 436), (459, 460, 437), (460, 438, 437), (460, 461, 438), (461, 439, 438), (461, 462, 439), (462, 440, 439), (462, 463, 440), (463, 441, 440), (463, 464, 441), (464, 442, 441), (464, 465, 442), (465, 443, 442), (465, 466, 443), (466, 444, 443), (466, 467, 444), (467, 445, 444), (467, 468, 445), (468, 446, 445), (468, 469, 446), (469, 447, 446), (469, 470, 447), (470, 448, 447), (470, 471, 448), (471, 449, 448), (471, 472, 449), (472, 450, 449), (473, 453, 452), (473, 474, 453), (474, 454, 453), (474, 475, 454), (475, 455, 454), (475, 476, 455), (476, 456, 455), (476, 477, 456), (477, 457, 456), (477, 478, 457), (478, 458, 457), (478, 479, 458), (479, 459, 458), (479, 480, 459), (480, 460, 459), (480, 481, 460), (481, 461, 460), (481, 482, 461), (482, 462, 461), (482, 483, 462), (483, 463, 462), (483, 484, 463), (484, 464, 463), (484, 485, 464), (485, 465, 464), (485, 486, 465), (486, 466, 465), (486, 487, 466), (487, 467, 466), (487, 488, 467), (488, 468, 467), (488, 489, 468), (489, 469, 468), (489, 490, 469), (490, 470, 469), (490, 491, 470), (491, 471, 470), (492, 474, 473), (492, 493, 474), (493, 475, 474), (493, 494, 475), (494, 476, 475), (494, 495, 476), (495, 477, 476), (495, 496, 477), (496, 478, 477), (496, 497, 478), (497, 479, 478), (497, 498, 479), (498, 480, 479), (498, 499, 480), (499, 481, 480), (499, 500, 481), (500, 482, 481), (500, 501, 482), (501, 483, 482), (501, 502, 483), (502, 484, 483), (502, 503, 484), (503, 485, 484), (503, 504, 485), (504, 486, 485), (504, 505, 486), (505, 487, 486), (505, 506, 487), (506, 488, 487), (506, 507, 488), (507, 489, 488), (507, 508, 489), (508, 490, 489), (509, 494, 493), (509, 510, 494), (510, 495, 494), (510, 511, 495), (511, 496, 495), (511, 512, 496), (512, 497, 496), (512, 513, 497), (513, 498, 497), (513, 514, 498), (514, 499, 498), (514, 515, 499), (515, 500, 499), (515, 516, 500), (516, 501, 500), (516, 517, 501), (517, 502, 501), (517, 518, 502), (518, 503, 502), (518, 519, 503), (519, 504, 503), (519, 520, 504), (520, 505, 504), (520, 521, 505), (521, 506, 505), (521, 522, 506), (522, 507, 506), (6, 7, 8, 9, 3, 4, 5), (523, 510, 509), (523, 524, 510), (524, 511, 510), (524, 525, 511), (525, 512, 511), (525, 526, 512), (526, 513, 512), (526, 527, 513), (527, 514, 513), (527, 528, 514), (528, 515, 514), (528, 529, 515), (529, 516, 515), (529, 530, 516), (530, 517, 516), (530, 531, 517), (531, 518, 517), (531, 532, 518), (532, 519, 518), (532, 533, 519), (533, 520, 519), (533, 534, 520), (534, 521, 520), (528, 527, 526, 525, 531, 530, 529), (156, 356, 331, 306, 281, 256, 231, 206, 181), (180, 205, 230, 255, 280, 305, 330, 355)])
me_landscape.polygons.foreach_set('material_index', [0, 0, 0, 0, 0, 0, 0, 0, 0, 0, 0, 0, 0, 0, 0, 0, 0, 0, 0, 0, 0, 0, 0, 0, 0, 0, 0, 0, 0, 0, 0, 0, 0, 0, 0, 0, 0, 0, 0, 0, 0, 0, 0, 0, 0, 0, 0, 0, 0, 0, 0, 0, 0, 0, 0, 0, 0, 0, 0, 0, 0, 0, 0, 0, 0, 0, 0, 0, 0, 0, 0, 0, 0, 0, 0, 0, 0, 0, 0, 0, 0, 0, 0, 0, 0, 0, 0, 0, 0, 0, 0, 0, 0, 0, 0, 0, 0, 0, 0, 0, 0, 0, 0, 0, 0, 0, 0, 0, 0, 0, 0, 0, 0, 0, 0, 0, 0, 0, 0, 0, 0, 0, 0, 0, 0, 0, 0, 0, 0, 0, 0, 0, 0, 0, 0, 0, 0, 0, 0, 0, 0, 0, 0, 0, 0, 0, 0, 0, 0, 0, 0, 0, 0, 0, 0, 0, 0, 0, 0, 0, 0, 0, 0, 0, 0, 0, 0, 0, 0, 0, 0, 0, 0, 0, 0, 0, 0, 0, 0, 0, 0, 0, 0, 0, 0, 0, 0, 0, 0, 0, 0, 0, 0, 0, 0, 0, 0, 0, 0, 0, 0, 0, 0, 0, 0, 0, 0, 0, 0, 0, 0, 0, 0, 0, 0, 0, 0, 0, 0, 0, 0, 0, 0, 0, 0, 0, 0, 0, 0, 0, 0, 0, 0, 0, 0, 0, 0, 0, 0, 0, 0, 0, 0, 0, 0, 0, 0, 0, 0, 0, 0, 0, 0, 0, 0, 0, 0, 0, 0, 0, 0, 0, 0, 0, 0, 0, 0, 0, 0, 0, 0, 0, 0, 0, 0, 0, 0, 0, 0, 0, 0, 0, 0, 0, 0, 0, 0, 0, 0, 0, 0, 0, 0, 0, 0, 0, 0, 0, 0, 0, 0, 0, 0, 0, 0, 0, 0, 0, 0, 0, 0, 0, 0, 0, 0, 0, 0, 0, 0, 0, 0, 0, 0, 0, 0, 0, 0, 0, 0, 0, 0, 0, 0, 0, 0, 0, 0, 0, 0, 0, 0, 0, 0, 0, 0, 0, 0, 0, 0, 0, 0, 0, 0, 0, 0, 0, 0, 0, 0, 0, 0, 0, 0, 0, 0, 0, 0, 0, 0, 0, 0, 0, 1, 1, 1, 0, 0, 0, 0, 0, 0, 0, 0, 0, 0, 0, 0, 0, 0, 0, 0, 0, 0, 0, 0, 0, 0, 0, 0, 0, 0, 0, 0, 0, 0, 0, 0, 0, 0, 0, 0, 0, 0, 0, 0, 0, 0, 0, 0, 0, 1, 1, 1, 1, 1, 0, 0, 0, 0, 0, 0, 0, 0, 0, 0, 0, 0, 0, 0, 0, 0, 0, 0, 0, 0, 0, 0, 0, 0, 0, 0, 0, 0, 0, 0, 0, 0, 0, 0, 0, 0, 0, 0, 0, 0, 0, 0, 0, 1, 1, 1, 1, 1, 1, 1, 0, 0, 0, 0, 0, 0, 0, 0, 0, 0, 0, 0, 0, 0, 0, 0, 0, 0, 0, 0, 0, 0, 0, 0, 0, 0, 0, 0, 0, 0, 0, 0, 0, 0, 0, 0, 0, 0, 0, 0, 0, 1, 1, 1, 1, 1, 1, 0, 0, 0, 0, 0, 0, 0, 0, 0, 0, 0, 0, 0, 0, 0, 0, 0, 0, 0, 0, 0, 0, 0, 0, 0, 0, 0, 0, 0, 0, 0, 0, 0, 0, 0, 0, 0, 0, 0, 0, 0, 0, 0, 1, 1, 1, 0, 0, 0, 0, 0, 0, 0, 0, 0, 0, 0, 0, 0, 0, 0, 0, 0, 0, 0, 0, 0, 0, 0, 0, 0, 0, 0, 0, 0, 0, 0, 0, 0, 0, 0, 0, 0, 0, 0, 0, 0, 0, 0, 0, 0, 0, 0, 0, 0, 0, 0, 0, 0, 0, 0, 0, 0, 0, 0, 0, 0, 0, 0, 0, 0, 0, 0, 0, 0, 0, 0, 0, 0, 0, 0, 0, 0, 0, 0, 0, 0, 0, 0, 0, 0, 0, 0, 0, 0, 0, 0, 0, 0, 0, 0, 0, 0, 0, 0, 0, 0, 0, 0, 0, 0, 0, 0, 0, 0, 0, 0, 0, 0, 0, 0, 0, 0, 0, 0, 0, 0, 0, 0, 0, 0, 0, 0, 0, 0, 0, 0, 0, 0, 0, 0, 0, 0, 0, 0, 0, 0, 0, 0, 0, 0, 0, 0, 0, 0, 0, 0, 0, 0, 0, 0, 0, 0, 0, 0, 0, 0, 0, 0, 0, 0, 0, 0, 0, 0, 0, 0, 0, 0, 0, 0, 0, 0, 0, 0, 0, 0, 0, 0, 0, 0, 0, 0, 0, 0, 0, 0, 0, 0, 0, 0, 0, 0, 0, 0, 0, 0, 0, 0, 0, 0, 0, 0, 0, 0, 0, 0, 0, 0, 0, 0, 0, 0, 0, 0, 0, 0, 0, 0, 0, 0, 0, 0, 0, 0, 0, 0, 0, 0, 0, 0, 0, 0, 0, 0, 0, 0, 0, 0, 0, 0, 0, 0, 0, 0, 0, 0, 0, 0, 0, 0, 0, 0, 0, 0, 0, 0, 0, 0, 0, 0, 0, 0, 0, 0, 0, 0, 0, 0, 0, 0, 0, 0, 0, 0, 0, 0, 0, 0, 0, 0, 0, 0, 0, 0, 0, 0, 0, 0, 0, 0, 0, 0, 0, 0, 0, 0, 0, 0, 0, 0, 0, 0, 0, 0, 0, 0, 0, 0, 0, 0, 0, 0, 0, 0, 0, 0, 0, 0, 0, 0, 0, 0, 0, 0, 0, 0, 0, 0, 0, 0, 0, 0, 0, 0, 0, 0, 0, 0, 0, 0, 0, 0, 0, 0, 0, 0, 0, 0, 0, 0, 0, 0, 0, 0, 0, 0, 0, 0, 0, 0, 0, 0, 0, 0, 0, 0, 0, 0, 0, 0, 0, 0, 0, 0, 0, 0, 0, 0, 0, 0, 0, 0, 0, 0, 0, 0, 0, 0, 0, 0, 0, 0, 0, 0, 0, 0, 0, 0, 0, 0, 0, 0, 0, 0, 0, 0, 0, 0, 0, 0, 0, 0, 0, 0, 0])
me_landscape.materials.append(mat_material_002)
me_landscape.materials.append(mat_material_006)
me_landscape.use_remesh_fix_poles = True
me_landscape.use_remesh_preserve_attributes = False
me_landscape.update()

# ---- objects
ob_landscape = bpy.data.objects.new('Landscape', me_landscape)

# ---- transforms, parenting, visibility, modifiers, constraints
ob_landscape.location = (0.0, 0.0, 0.0)
ob_landscape.scale = (3.0, 3.0, 6.0)

# ---- collection membership
col_collection.objects.link(ob_landscape)

# ---- scene / render settings (as saved in the file)
scene.frame_start = 1; scene.frame_end = 250; scene.frame_set(1)
scene.render.engine = 'BLENDER_EEVEE_NEXT'
scene.cycles.sampling_pattern = 'TABULATED_SOBOL'
scene.cycles.use_light_tree = False
scene.view_settings.view_transform = 'Filmic'
bpy.context.view_layer.update()

# ---- added for rendering (the .blend has no active camera and no usable light): camera, sun
cam_auto = bpy.data.cameras.new('AutoCamera')
cam_auto.lens = 50.0
cam_auto.sensor_width = 36.0
cam_auto.clip_end = 1062.4
ob_auto_camera = bpy.data.objects.new('AutoCamera', cam_auto)
scene.collection.objects.link(ob_auto_camera)
ob_auto_camera.location = (60.5637, -73.3516, 67.1916)
ob_auto_camera.rotation_euler = (1.09748, -7.21219e-08, 0.694738)
scene.camera = ob_auto_camera
light_auto_sun = bpy.data.lights.new('AutoSun', 'SUN')
light_auto_sun.energy = 3.0
light_auto_sun.angle = 0.0523599
ob_auto_sun = bpy.data.objects.new('AutoSun', light_auto_sun)
scene.collection.objects.link(ob_auto_sun)
ob_auto_sun.rotation_euler = (0.872665, 0.174533, 0.523599)
bpy.context.view_layer.update()
